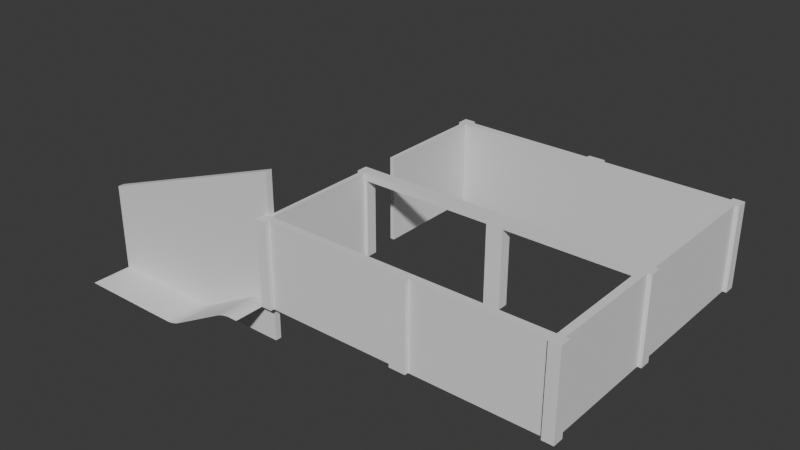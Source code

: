 # Source: Casa.blend  (saved by Blender 5.2.44; exported with 4.5.12 LTS)
import bpy
from mathutils import Matrix  # noqa: F401  (used for matrix-valued properties, if any)

bpy.ops.wm.read_factory_settings(use_empty=True)
scene = bpy.context.scene
scene.name = 'Scene'

# ---- collections
col_collection = bpy.data.collections.new('Collection'); scene.collection.children.link(col_collection)
col_plantabaja = bpy.data.collections.new('PlantaBaja'); col_collection.children.link(col_plantabaja)
col_garaje = bpy.data.collections.new('Garaje'); col_collection.children.link(col_garaje)
col_plantauno = bpy.data.collections.new('PlantaUno'); col_collection.children.link(col_plantauno)

# ---- world
world_world = bpy.data.worlds.new('World'); scene.world = world_world
world_world.use_nodes = True; world_world.node_tree.nodes.clear()
_N = world_world.node_tree.nodes; _L = world_world.node_tree.links
n0 = _N.new('ShaderNodeOutputWorld'); n0.name = 'World Output'; n0.location = (200, 100)
n1 = _N.new('ShaderNodeBackground'); n1.name = 'Background'; n1.location = (-200, 100)
n1.inputs[0].default_value = (0.05088, 0.05088, 0.05088, 1.0)
_L.new(n1.outputs[0], n0.inputs[0])
n0.is_active_output = True
world_world.color = (0.05088, 0.05088, 0.05088)
world_world.sun_shadow_jitter_overblur = 0.0

# ---- meshes
me_cube_001 = bpy.data.meshes.new('Cube.001')
me_cube_001.from_pydata([(-22.75, -15.25, -117.0), (-22.75, -15.25, 117.0), (-22.75, 15.25, -117.0), (-22.75, 15.25, 117.0), (22.75, -15.25, -117.0), (22.75, -15.25, 117.0), (22.75, 15.25, -117.0), (22.75, 15.25, 117.0)], [], [(0, 1, 3, 2), (2, 3, 7, 6), (6, 7, 5, 4), (4, 5, 1, 0), (2, 6, 4, 0), (7, 3, 1, 5)])
_uv = me_cube_001.uv_layers.new(name='UVMap')
_uv.uv.foreach_set('vector', [0.375, 0.0, 0.625, 0.0, 0.625, 0.25, 0.375, 0.25, 0.375, 0.25, 0.625, 0.25, 0.625, 0.5, 0.375, 0.5, 0.375, 0.5, 0.625, 0.5, 0.625, 0.75, 0.375, 0.75, 0.375, 0.75, 0.625, 0.75, 0.625, 1.0, 0.375, 1.0, 0.125, 0.5, 0.375, 0.5, 0.375, 0.75, 0.125, 0.75, 0.625, 0.5, 0.875, 0.5, 0.875, 0.75, 0.625, 0.75])
me_cube_001.update()
me_cube_002 = bpy.data.meshes.new('Cube.002')
me_cube_002.from_pydata([(-15.25, -15.25, -117.0), (-15.25, -15.25, 117.0), (-15.25, 15.25, -117.0), (-15.25, 15.25, 117.0), (15.25, -15.25, -117.0), (15.25, -15.25, 117.0), (15.25, 15.25, -117.0), (15.25, 15.25, 117.0)], [], [(0, 1, 3, 2), (2, 3, 7, 6), (6, 7, 5, 4), (4, 5, 1, 0), (2, 6, 4, 0), (7, 3, 1, 5)])
_uv = me_cube_002.uv_layers.new(name='UVMap')
_uv.uv.foreach_set('vector', [0.375, 0.0, 0.625, 0.0, 0.625, 0.25, 0.375, 0.25, 0.375, 0.25, 0.625, 0.25, 0.625, 0.5, 0.375, 0.5, 0.375, 0.5, 0.625, 0.5, 0.625, 0.75, 0.375, 0.75, 0.375, 0.75, 0.625, 0.75, 0.625, 1.0, 0.375, 1.0, 0.125, 0.5, 0.375, 0.5, 0.375, 0.75, 0.125, 0.75, 0.625, 0.5, 0.875, 0.5, 0.875, 0.75, 0.625, 0.75])
me_cube_002.update()
me_cube_003 = bpy.data.meshes.new('Cube.003')
me_cube_003.from_pydata([(-15.25, -15.25, -117.0), (-15.25, -15.25, 117.0), (-15.25, 15.25, -117.0), (-15.25, 15.25, 117.0), (15.25, -15.25, -117.0), (15.25, -15.25, 117.0), (15.25, 15.25, -117.0), (15.25, 15.25, 117.0)], [], [(0, 1, 3, 2), (2, 3, 7, 6), (6, 7, 5, 4), (4, 5, 1, 0), (2, 6, 4, 0), (7, 3, 1, 5)])
_uv = me_cube_003.uv_layers.new(name='UVMap')
_uv.uv.foreach_set('vector', [0.375, 0.0, 0.625, 0.0, 0.625, 0.25, 0.375, 0.25, 0.375, 0.25, 0.625, 0.25, 0.625, 0.5, 0.375, 0.5, 0.375, 0.5, 0.625, 0.5, 0.625, 0.75, 0.375, 0.75, 0.375, 0.75, 0.625, 0.75, 0.625, 1.0, 0.375, 1.0, 0.125, 0.5, 0.375, 0.5, 0.375, 0.75, 0.125, 0.75, 0.625, 0.5, 0.875, 0.5, 0.875, 0.75, 0.625, 0.75])
me_cube_003.update()
me_cube = bpy.data.meshes.new('Cube')
me_cube.from_pydata([(-182.5, -10.0, -117.0), (-182.5, -10.0, 117.0), (-182.5, 10.0, -117.0), (-182.5, 10.0, 117.0), (182.5, -10.0, -117.0), (182.5, -10.0, 117.0), (182.5, 10.0, -117.0), (182.5, 10.0, 117.0)], [], [(0, 1, 3, 2), (2, 3, 7, 6), (6, 7, 5, 4), (4, 5, 1, 0), (2, 6, 4, 0), (7, 3, 1, 5)])
_uv = me_cube.uv_layers.new(name='UVMap')
_uv.uv.foreach_set('vector', [0.375, 0.0, 0.625, 0.0, 0.625, 0.25, 0.375, 0.25, 0.375, 0.25, 0.625, 0.25, 0.625, 0.5, 0.375, 0.5, 0.375, 0.5, 0.625, 0.5, 0.625, 0.75, 0.375, 0.75, 0.375, 0.75, 0.625, 0.75, 0.625, 1.0, 0.375, 1.0, 0.125, 0.5, 0.375, 0.5, 0.375, 0.75, 0.125, 0.75, 0.625, 0.5, 0.875, 0.5, 0.875, 0.75, 0.625, 0.75])
me_cube.update()
me_cube_004 = bpy.data.meshes.new('Cube.004')
me_cube_004.from_pydata([(-186.8, -10.0, -117.0), (-186.8, -10.0, 117.0), (-186.8, 10.0, -117.0), (-186.8, 10.0, 117.0), (161.2, -10.0, -117.0), (161.2, -10.0, 117.0), (161.2, 10.0, -117.0), (161.2, 10.0, 117.0)], [], [(0, 1, 3, 2), (2, 3, 7, 6), (6, 7, 5, 4), (4, 5, 1, 0), (2, 6, 4, 0), (7, 3, 1, 5)])
_uv = me_cube_004.uv_layers.new(name='UVMap')
_uv.uv.foreach_set('vector', [0.375, 0.0, 0.625, 0.0, 0.625, 0.25, 0.375, 0.25, 0.375, 0.25, 0.625, 0.25, 0.625, 0.5, 0.375, 0.5, 0.375, 0.5, 0.625, 0.5, 0.625, 0.75, 0.375, 0.75, 0.375, 0.75, 0.625, 0.75, 0.625, 1.0, 0.375, 1.0, 0.125, 0.5, 0.375, 0.5, 0.375, 0.75, 0.125, 0.75, 0.625, 0.5, 0.875, 0.5, 0.875, 0.75, 0.625, 0.75])
me_cube_004.update()
me_cube_005 = bpy.data.meshes.new('Cube.005')
me_cube_005.from_pydata([(10.0, -159.0, -117.0), (10.0, -159.0, 117.0), (-10.0, -159.0, -117.0), (-10.0, -159.0, 117.0), (10.0, 159.0, -117.0), (10.0, 159.0, 117.0), (-10.0, 159.0, -117.0), (-10.0, 159.0, 117.0)], [], [(0, 1, 3, 2), (2, 3, 7, 6), (6, 7, 5, 4), (4, 5, 1, 0), (2, 6, 4, 0), (7, 3, 1, 5)])
_uv = me_cube_005.uv_layers.new(name='UVMap')
_uv.uv.foreach_set('vector', [0.375, 0.0, 0.625, 0.0, 0.625, 0.25, 0.375, 0.25, 0.375, 0.25, 0.625, 0.25, 0.625, 0.5, 0.375, 0.5, 0.375, 0.5, 0.625, 0.5, 0.625, 0.75, 0.375, 0.75, 0.375, 0.75, 0.625, 0.75, 0.625, 1.0, 0.375, 1.0, 0.125, 0.5, 0.375, 0.5, 0.375, 0.75, 0.125, 0.75, 0.625, 0.5, 0.875, 0.5, 0.875, 0.75, 0.625, 0.75])
me_cube_005.update()
me_cube_006 = bpy.data.meshes.new('Cube.006')
me_cube_006.from_pydata([(-15.25, -15.25, -117.0), (-15.25, -15.25, 117.0), (-15.25, 15.25, -117.0), (-15.25, 15.25, 117.0), (15.25, -15.25, -117.0), (15.25, -15.25, 117.0), (15.25, 15.25, -117.0), (15.25, 15.25, 117.0)], [], [(0, 1, 3, 2), (2, 3, 7, 6), (6, 7, 5, 4), (4, 5, 1, 0), (2, 6, 4, 0), (7, 3, 1, 5)])
_uv = me_cube_006.uv_layers.new(name='UVMap')
_uv.uv.foreach_set('vector', [0.375, 0.0, 0.625, 0.0, 0.625, 0.25, 0.375, 0.25, 0.375, 0.25, 0.625, 0.25, 0.625, 0.5, 0.375, 0.5, 0.375, 0.5, 0.625, 0.5, 0.625, 0.75, 0.375, 0.75, 0.375, 0.75, 0.625, 0.75, 0.625, 1.0, 0.375, 1.0, 0.125, 0.5, 0.375, 0.5, 0.375, 0.75, 0.125, 0.75, 0.625, 0.5, 0.875, 0.5, 0.875, 0.75, 0.625, 0.75])
me_cube_006.update()
me_cube_007 = bpy.data.meshes.new('Cube.007')
me_cube_007.from_pydata([(10.0, -194.5, -117.0), (10.0, -194.5, 117.0), (-10.0, -194.5, -117.0), (-10.0, -194.5, 117.0), (10.0, 194.5, -117.0), (10.0, 194.5, 117.0), (-10.0, 194.5, -117.0), (-10.0, 194.5, 117.0)], [], [(0, 1, 3, 2), (2, 3, 7, 6), (6, 7, 5, 4), (4, 5, 1, 0), (2, 6, 4, 0), (7, 3, 1, 5)])
_uv = me_cube_007.uv_layers.new(name='UVMap')
_uv.uv.foreach_set('vector', [0.375, 0.0, 0.625, 0.0, 0.625, 0.25, 0.375, 0.25, 0.375, 0.25, 0.625, 0.25, 0.625, 0.5, 0.375, 0.5, 0.375, 0.5, 0.625, 0.5, 0.625, 0.75, 0.375, 0.75, 0.375, 0.75, 0.625, 0.75, 0.625, 1.0, 0.375, 1.0, 0.125, 0.5, 0.375, 0.5, 0.375, 0.75, 0.125, 0.75, 0.625, 0.5, 0.875, 0.5, 0.875, 0.75, 0.625, 0.75])
me_cube_007.update()
me_cube_008 = bpy.data.meshes.new('Cube.008')
me_cube_008.from_pydata([(-15.25, -15.25, -117.0), (-15.25, -15.25, 117.0), (-15.25, 15.25, -117.0), (-15.25, 15.25, 117.0), (15.25, -15.25, -117.0), (15.25, -15.25, 117.0), (15.25, 15.25, -117.0), (15.25, 15.25, 117.0)], [], [(0, 1, 3, 2), (2, 3, 7, 6), (6, 7, 5, 4), (4, 5, 1, 0), (2, 6, 4, 0), (7, 3, 1, 5)])
_uv = me_cube_008.uv_layers.new(name='UVMap')
_uv.uv.foreach_set('vector', [0.375, 0.0, 0.625, 0.0, 0.625, 0.25, 0.375, 0.25, 0.375, 0.25, 0.625, 0.25, 0.625, 0.5, 0.375, 0.5, 0.375, 0.5, 0.625, 0.5, 0.625, 0.75, 0.375, 0.75, 0.375, 0.75, 0.625, 0.75, 0.625, 1.0, 0.375, 1.0, 0.125, 0.5, 0.375, 0.5, 0.375, 0.75, 0.125, 0.75, 0.625, 0.5, 0.875, 0.5, 0.875, 0.75, 0.625, 0.75])
me_cube_008.update()
me_cube_009 = bpy.data.meshes.new('Cube.009')
me_cube_009.from_pydata([(-22.75, -15.25, -117.0), (-22.75, -15.25, 117.0), (-22.75, 15.25, -117.0), (-22.75, 15.25, 117.0), (22.75, -15.25, -117.0), (22.75, -15.25, 117.0), (22.75, 15.25, -117.0), (22.75, 15.25, 117.0)], [], [(0, 1, 3, 2), (2, 3, 7, 6), (6, 7, 5, 4), (4, 5, 1, 0), (2, 6, 4, 0), (7, 3, 1, 5)])
_uv = me_cube_009.uv_layers.new(name='UVMap')
_uv.uv.foreach_set('vector', [0.375, 0.0, 0.625, 0.0, 0.625, 0.25, 0.375, 0.25, 0.375, 0.25, 0.625, 0.25, 0.625, 0.5, 0.375, 0.5, 0.375, 0.5, 0.625, 0.5, 0.625, 0.75, 0.375, 0.75, 0.375, 0.75, 0.625, 0.75, 0.625, 1.0, 0.375, 1.0, 0.125, 0.5, 0.375, 0.5, 0.375, 0.75, 0.125, 0.75, 0.625, 0.5, 0.875, 0.5, 0.875, 0.75, 0.625, 0.75])
me_cube_009.update()
me_cube_010 = bpy.data.meshes.new('Cube.010')
me_cube_010.from_pydata([(-15.25, -15.25, -117.0), (-15.25, -15.25, 117.0), (-15.25, 15.25, -117.0), (-15.25, 15.25, 117.0), (15.25, -15.25, -117.0), (15.25, -15.25, 117.0), (15.25, 15.25, -117.0), (15.25, 15.25, 117.0)], [], [(0, 1, 3, 2), (2, 3, 7, 6), (6, 7, 5, 4), (4, 5, 1, 0), (2, 6, 4, 0), (7, 3, 1, 5)])
_uv = me_cube_010.uv_layers.new(name='UVMap')
_uv.uv.foreach_set('vector', [0.375, 0.0, 0.625, 0.0, 0.625, 0.25, 0.375, 0.25, 0.375, 0.25, 0.625, 0.25, 0.625, 0.5, 0.375, 0.5, 0.375, 0.5, 0.625, 0.5, 0.625, 0.75, 0.375, 0.75, 0.375, 0.75, 0.625, 0.75, 0.625, 1.0, 0.375, 1.0, 0.125, 0.5, 0.375, 0.5, 0.375, 0.75, 0.125, 0.75, 0.625, 0.5, 0.875, 0.5, 0.875, 0.75, 0.625, 0.75])
me_cube_010.update()
me_cube_011 = bpy.data.meshes.new('Cube.011')
me_cube_011.from_pydata([(-182.5, -10.0, -117.0), (-182.5, -10.0, 117.0), (-182.5, 10.0, -117.0), (-182.5, 10.0, 117.0), (182.5, -10.0, -117.0), (182.5, -10.0, 117.0), (182.5, 10.0, -117.0), (182.5, 10.0, 117.0)], [], [(0, 1, 3, 2), (2, 3, 7, 6), (6, 7, 5, 4), (4, 5, 1, 0), (2, 6, 4, 0), (7, 3, 1, 5)])
_uv = me_cube_011.uv_layers.new(name='UVMap')
_uv.uv.foreach_set('vector', [0.375, 0.0, 0.625, 0.0, 0.625, 0.25, 0.375, 0.25, 0.375, 0.25, 0.625, 0.25, 0.625, 0.5, 0.375, 0.5, 0.375, 0.5, 0.625, 0.5, 0.625, 0.75, 0.375, 0.75, 0.375, 0.75, 0.625, 0.75, 0.625, 1.0, 0.375, 1.0, 0.125, 0.5, 0.375, 0.5, 0.375, 0.75, 0.125, 0.75, 0.625, 0.5, 0.875, 0.5, 0.875, 0.75, 0.625, 0.75])
me_cube_011.update()
me_cube_012 = bpy.data.meshes.new('Cube.012')
me_cube_012.from_pydata([(-174.0, -10.0, -117.0), (-174.0, -10.0, 117.0), (-174.0, 10.0, -117.0), (-174.0, 10.0, 117.0), (174.0, -10.0, -117.0), (174.0, -10.0, 117.0), (174.0, 10.0, -117.0), (174.0, 10.0, 117.0)], [], [(0, 1, 3, 2), (2, 3, 7, 6), (6, 7, 5, 4), (4, 5, 1, 0), (2, 6, 4, 0), (7, 3, 1, 5)])
_uv = me_cube_012.uv_layers.new(name='UVMap')
_uv.uv.foreach_set('vector', [0.375, 0.0, 0.625, 0.0, 0.625, 0.25, 0.375, 0.25, 0.375, 0.25, 0.625, 0.25, 0.625, 0.5, 0.375, 0.5, 0.375, 0.5, 0.625, 0.5, 0.625, 0.75, 0.375, 0.75, 0.375, 0.75, 0.625, 0.75, 0.625, 1.0, 0.375, 1.0, 0.125, 0.5, 0.375, 0.5, 0.375, 0.75, 0.125, 0.75, 0.625, 0.5, 0.875, 0.5, 0.875, 0.75, 0.625, 0.75])
me_cube_012.update()
me_cube_013 = bpy.data.meshes.new('Cube.013')
me_cube_013.from_pydata([(-15.25, -15.25, -117.0), (-15.25, -15.25, 117.0), (-15.25, 15.25, -117.0), (-15.25, 15.25, 117.0), (15.25, -15.25, -117.0), (15.25, -15.25, 117.0), (15.25, 15.25, -117.0), (15.25, 15.25, 117.0)], [], [(0, 1, 3, 2), (2, 3, 7, 6), (6, 7, 5, 4), (4, 5, 1, 0), (2, 6, 4, 0), (7, 3, 1, 5)])
_uv = me_cube_013.uv_layers.new(name='UVMap')
_uv.uv.foreach_set('vector', [0.375, 0.0, 0.625, 0.0, 0.625, 0.25, 0.375, 0.25, 0.375, 0.25, 0.625, 0.25, 0.625, 0.5, 0.375, 0.5, 0.375, 0.5, 0.625, 0.5, 0.625, 0.75, 0.375, 0.75, 0.375, 0.75, 0.625, 0.75, 0.625, 1.0, 0.375, 1.0, 0.125, 0.5, 0.375, 0.5, 0.375, 0.75, 0.125, 0.75, 0.625, 0.5, 0.875, 0.5, 0.875, 0.75, 0.625, 0.75])
me_cube_013.update()
me_cube_014 = bpy.data.meshes.new('Cube.014')
me_cube_014.from_pydata([(-22.75, -15.25, -117.0), (-22.75, -15.25, 117.0), (-22.75, 15.25, -117.0), (-22.75, 15.25, 117.0), (22.75, -15.25, -117.0), (22.75, -15.25, 117.0), (22.75, 15.25, -117.0), (22.75, 15.25, 117.0)], [], [(0, 1, 3, 2), (2, 3, 7, 6), (6, 7, 5, 4), (4, 5, 1, 0), (2, 6, 4, 0), (7, 3, 1, 5)])
_uv = me_cube_014.uv_layers.new(name='UVMap')
_uv.uv.foreach_set('vector', [0.375, 0.0, 0.625, 0.0, 0.625, 0.25, 0.375, 0.25, 0.375, 0.25, 0.625, 0.25, 0.625, 0.5, 0.375, 0.5, 0.375, 0.5, 0.625, 0.5, 0.625, 0.75, 0.375, 0.75, 0.375, 0.75, 0.625, 0.75, 0.625, 1.0, 0.375, 1.0, 0.125, 0.5, 0.375, 0.5, 0.375, 0.75, 0.125, 0.75, 0.625, 0.5, 0.875, 0.5, 0.875, 0.75, 0.625, 0.75])
me_cube_014.update()
me_cube_015 = bpy.data.meshes.new('Cube.015')
me_cube_015.from_pydata([(-182.5, -15.25, -10.0), (-182.5, -15.25, 10.0), (-182.5, 15.25, -10.0), (-182.5, 15.25, 10.0), (182.5, -15.25, -10.0), (182.5, -15.25, 10.0), (182.5, 15.25, -10.0), (182.5, 15.25, 10.0)], [], [(0, 1, 3, 2), (2, 3, 7, 6), (6, 7, 5, 4), (4, 5, 1, 0), (2, 6, 4, 0), (7, 3, 1, 5)])
_uv = me_cube_015.uv_layers.new(name='UVMap')
_uv.uv.foreach_set('vector', [0.375, 0.0, 0.625, 0.0, 0.625, 0.25, 0.375, 0.25, 0.375, 0.25, 0.625, 0.25, 0.625, 0.5, 0.375, 0.5, 0.375, 0.5, 0.625, 0.5, 0.625, 0.75, 0.375, 0.75, 0.375, 0.75, 0.625, 0.75, 0.625, 1.0, 0.375, 1.0, 0.125, 0.5, 0.375, 0.5, 0.375, 0.75, 0.125, 0.75, 0.625, 0.5, 0.875, 0.5, 0.875, 0.75, 0.625, 0.75])
me_cube_015.update()
me_cube_016 = bpy.data.meshes.new('Cube.016')
me_cube_016.from_pydata([(-174.0, -15.25, -10.0), (-174.0, -15.25, 10.0), (-174.0, 15.25, -10.0), (-174.0, 15.25, 10.0), (174.0, -15.25, -10.0), (174.0, -15.25, 10.0), (174.0, 15.25, -10.0), (174.0, 15.25, 10.0)], [], [(0, 1, 3, 2), (2, 3, 7, 6), (6, 7, 5, 4), (4, 5, 1, 0), (2, 6, 4, 0), (7, 3, 1, 5)])
_uv = me_cube_016.uv_layers.new(name='UVMap')
_uv.uv.foreach_set('vector', [0.375, 0.0, 0.625, 0.0, 0.625, 0.25, 0.375, 0.25, 0.375, 0.25, 0.625, 0.25, 0.625, 0.5, 0.375, 0.5, 0.375, 0.5, 0.625, 0.5, 0.625, 0.75, 0.375, 0.75, 0.375, 0.75, 0.625, 0.75, 0.625, 1.0, 0.375, 1.0, 0.125, 0.5, 0.375, 0.5, 0.375, 0.75, 0.125, 0.75, 0.625, 0.5, 0.875, 0.5, 0.875, 0.75, 0.625, 0.75])
me_cube_016.update()
me_cube_017 = bpy.data.meshes.new('Cube.017')
me_cube_017.from_pydata([(5.5, -159.0, -117.0), (5.5, -159.0, 117.0), (-5.5, -159.0, -117.0), (-5.5, -159.0, 117.0), (5.5, 159.0, -117.0), (5.5, 159.0, 117.0), (-5.5, 159.0, -117.0), (-5.5, 159.0, 117.0)], [], [(0, 1, 3, 2), (2, 3, 7, 6), (6, 7, 5, 4), (4, 5, 1, 0), (2, 6, 4, 0), (7, 3, 1, 5)])
_uv = me_cube_017.uv_layers.new(name='UVMap')
_uv.uv.foreach_set('vector', [0.375, 0.0, 0.625, 0.0, 0.625, 0.25, 0.375, 0.25, 0.375, 0.25, 0.625, 0.25, 0.625, 0.5, 0.375, 0.5, 0.375, 0.5, 0.625, 0.5, 0.625, 0.75, 0.375, 0.75, 0.375, 0.75, 0.625, 0.75, 0.625, 1.0, 0.375, 1.0, 0.125, 0.5, 0.375, 0.5, 0.375, 0.75, 0.125, 0.75, 0.625, 0.5, 0.875, 0.5, 0.875, 0.75, 0.625, 0.75])
me_cube_017.update()
me_cube_018 = bpy.data.meshes.new('Cube.018')
me_cube_018.from_pydata([(11.0, -111.0, -117.0), (11.0, -111.0, 117.0), (-0.0004191, -111.0, -117.0), (-0.0004191, -111.0, 117.0), (11.0, 194.5, -117.0), (11.0, 194.5, 117.0), (-0.0004275, 194.5, -117.0), (-0.0004275, 194.5, 117.0)], [], [(0, 1, 3, 2), (2, 3, 7, 6), (6, 7, 5, 4), (4, 5, 1, 0), (2, 6, 4, 0), (7, 3, 1, 5)])
_uv = me_cube_018.uv_layers.new(name='UVMap')
_uv.uv.foreach_set('vector', [0.375, 0.0, 0.625, 0.0, 0.625, 0.25, 0.375, 0.25, 0.375, 0.25, 0.625, 0.25, 0.625, 0.5, 0.375, 0.5, 0.375, 0.5, 0.625, 0.5, 0.625, 0.75, 0.375, 0.75, 0.375, 0.75, 0.625, 0.75, 0.625, 1.0, 0.375, 1.0, 0.125, 0.5, 0.375, 0.5, 0.375, 0.75, 0.125, 0.75, 0.625, 0.5, 0.875, 0.5, 0.875, 0.75, 0.625, 0.75])
me_cube_018.update()
me_cube_019 = bpy.data.meshes.new('Cube.019')
me_cube_019.from_pydata([(-182.5, -10.0, -347.5), (-182.5, -10.0, 189.0), (-182.5, 10.0, -347.5), (-182.5, 10.0, 189.0), (182.5, -10.0, -347.5), (182.5, -10.0, 649.1), (182.5, 10.0, -347.5), (182.5, 10.0, 649.1)], [], [(0, 1, 3, 2), (2, 3, 7, 6), (6, 7, 5, 4), (4, 5, 1, 0), (2, 6, 4, 0), (7, 3, 1, 5)])
_uv = me_cube_019.uv_layers.new(name='UVMap')
_uv.uv.foreach_set('vector', [0.375, 0.0, 0.625, 0.0, 0.625, 0.25, 0.375, 0.25, 0.375, 0.25, 0.625, 0.25, 0.625, 0.5, 0.375, 0.5, 0.375, 0.5, 0.625, 0.5, 0.625, 0.75, 0.375, 0.75, 0.375, 0.75, 0.625, 0.75, 0.625, 1.0, 0.375, 1.0, 0.125, 0.5, 0.375, 0.5, 0.375, 0.75, 0.125, 0.75, 0.625, 0.5, 0.875, 0.5, 0.875, 0.75, 0.625, 0.75])
me_cube_019.update()
me_cube_021 = bpy.data.meshes.new('Cube.021')
me_cube_021.from_pydata([(178.3, 56.5, 49.9), (178.3, -56.5, 49.9), (-382.9, -56.5, -56.1), (-382.9, 56.5, -56.1), (155.8, -56.5, 49.9), (113.5, -56.5, 39.16), (150.3, -56.5, 49.63), (144.1, -56.5, 48.84), (137.5, -56.5, 47.56), (130.8, -56.5, 45.86), (124.3, -56.5, 43.82), (118.5, -56.5, 41.55), (113.5, 56.5, 39.16), (155.8, 56.5, 49.9), (118.5, 56.5, 41.55), (124.3, 56.5, 43.82), (130.8, 56.5, 45.86), (137.5, 56.5, 47.56), (144.1, 56.5, 48.84), (150.3, 56.5, 49.63), (-42.16, -56.5, -45.36), (-84.46, -56.5, -56.1), (-47.13, -56.5, -47.75), (-52.98, -56.5, -50.02), (-59.41, -56.5, -52.06), (-66.11, -56.5, -53.76), (-72.73, -56.5, -55.04), (-78.96, -56.5, -55.83), (-84.46, 56.5, -56.1), (-42.16, 56.5, -45.36), (-78.96, 56.5, -55.83), (-72.73, 56.5, -55.04), (-66.11, 56.5, -53.76), (-59.41, 56.5, -52.06), (-52.98, 56.5, -50.02), (-47.13, 56.5, -47.75)], [], [(4, 13, 19, 6), (6, 19, 18, 7), (7, 18, 17, 8), (8, 17, 16, 9), (9, 16, 15, 10), (10, 15, 14, 11), (11, 14, 12, 5), (20, 29, 35, 22), (22, 35, 34, 23), (23, 34, 33, 24), (24, 33, 32, 25), (25, 32, 31, 26), (26, 31, 30, 27), (27, 30, 28, 21), (5, 12, 29, 20), (13, 4, 1, 0), (21, 28, 3, 2)])
_uv = me_cube_021.uv_layers.new(name='UVMap')
_uv.uv.foreach_set('vector', [1.585, 0.75, 1.585, 0.5, 1.585, 0.5, 1.585, 0.75, 1.585, 0.75, 1.585, 0.5, 1.585, 0.5, 1.585, 0.75, 1.585, 0.75, 1.585, 0.5, 1.585, 0.5, 1.585, 0.75, 1.585, 0.75, 1.585, 0.5, 1.585, 0.5, 1.585, 0.75, 1.585, 0.75, 1.585, 0.5, 1.585, 0.5, 1.585, 0.75, 1.585, 0.75, 1.585, 0.5, 1.585, 0.5, 1.585, 0.75, 1.585, 0.75, 1.585, 0.5, 1.585, 0.5, 1.585, 0.75, 1.585, 0.75, 1.585, 0.5, 1.585, 0.5, 1.585, 0.75, 1.585, 0.75, 1.585, 0.5, 1.585, 0.5, 1.585, 0.75, 1.585, 0.75, 1.585, 0.5, 1.585, 0.5, 1.585, 0.75, 1.585, 0.75, 1.585, 0.5, 1.585, 0.5, 1.585, 0.75, 1.585, 0.75, 1.585, 0.5, 1.585, 0.5, 1.585, 0.75, 1.585, 0.75, 1.585, 0.5, 1.585, 0.5, 1.585, 0.75, 1.585, 0.75, 1.585, 0.5, 1.585, 0.5, 1.585, 0.75, 1.585, 0.75, 1.585, 0.5, 1.585, 0.5, 1.585, 0.75, 1.585, 0.5, 1.585, 0.75, 1.585, 0.75, 1.585, 0.5, 1.585, 0.75, 1.585, 0.5, 1.585, 0.5, 1.585, 0.75])
me_cube_021.update()

# ---- objects
ob_cube = bpy.data.objects.new('Cube', me_cube_001)
ob_cube_001 = bpy.data.objects.new('Cube.001', me_cube_002)
ob_cube_002 = bpy.data.objects.new('Cube.002', me_cube_003)
ob_cube_003 = bpy.data.objects.new('Cube.003', me_cube)
ob_cube_004 = bpy.data.objects.new('Cube.004', me_cube_004)
ob_cube_005 = bpy.data.objects.new('Cube.005', me_cube_005)
ob_cube_006 = bpy.data.objects.new('Cube.006', me_cube_006)
ob_cube_007 = bpy.data.objects.new('Cube.007', me_cube_007)
ob_cube_008 = bpy.data.objects.new('Cube.008', me_cube_008)
ob_cube_009 = bpy.data.objects.new('Cube.009', me_cube_009)
ob_cube_010 = bpy.data.objects.new('Cube.010', me_cube_010)
ob_cube_011 = bpy.data.objects.new('Cube.011', me_cube_011)
ob_cube_012 = bpy.data.objects.new('Cube.012', me_cube_012)
ob_cube_013 = bpy.data.objects.new('Cube.013', me_cube_013)
ob_cube_014 = bpy.data.objects.new('Cube.014', me_cube_014)
ob_cube_015 = bpy.data.objects.new('Cube.015', me_cube_015)
ob_cube_016 = bpy.data.objects.new('Cube.016', me_cube_016)
ob_cube_017 = bpy.data.objects.new('Cube.017', me_cube_017)
ob_cube_018 = bpy.data.objects.new('Cube.018', me_cube_018)
ob_cube_019 = bpy.data.objects.new('Cube.019', me_cube_019)
ob_cube_021 = bpy.data.objects.new('Cube.021', me_cube_021)

# ---- transforms, parenting, visibility, modifiers, constraints
ob_cube.location = (8.47, -383.9, 117.0)
ob_cube_001.location = (394.5, -35.37, 117.0)
ob_cube_002.location = (-394.5, -383.9, 117.0)
ob_cube_003.location = (-196.8, -378.6, 117.0)
ob_cube_004.location = (218.1, -378.6, 117.0)
ob_cube_005.location = (389.2, -209.6, 117.0)
ob_cube_006.location = (394.5, -383.9, 117.0)
ob_cube_007.location = (389.2, 174.4, 117.0)
ob_cube_008.location = (394.5, 384.1, 117.0)
ob_cube_009.location = (8.47, 384.1, 117.0)
ob_cube_010.location = (-394.5, 384.1, 117.0)
ob_cube_011.location = (-196.8, 378.9, 117.0)
ob_cube_012.location = (205.2, 378.9, 117.0)
ob_cube_013.location = (-394.5, -35.37, 117.0)
ob_cube_014.location = (8.47, -35.37, 117.0)
ob_cube_015.location = (-196.8, -35.37, 224.0)
ob_cube_016.location = (205.2, -35.37, 224.0)
ob_cube_017.location = (-394.5, -209.6, 117.0)
ob_cube_018.location = (-400.0, 174.4, 117.0)
ob_cube_019.location = (-685.5, -360.1, 51.39)
ob_cube_019.scale = (1.564, 0.85, 0.453)
ob_cube_021.location = (-588.1, -425.1, -49.9)

# ---- collection membership
col_plantabaja.objects.link(ob_cube)
col_plantabaja.objects.link(ob_cube_001)
col_plantabaja.objects.link(ob_cube_002)
col_plantabaja.objects.link(ob_cube_003)
col_plantabaja.objects.link(ob_cube_004)
col_plantabaja.objects.link(ob_cube_005)
col_plantabaja.objects.link(ob_cube_006)
col_plantabaja.objects.link(ob_cube_007)
col_plantabaja.objects.link(ob_cube_008)
col_plantabaja.objects.link(ob_cube_009)
col_plantabaja.objects.link(ob_cube_010)
col_plantabaja.objects.link(ob_cube_011)
col_plantabaja.objects.link(ob_cube_012)
col_plantabaja.objects.link(ob_cube_013)
col_plantabaja.objects.link(ob_cube_014)
col_plantabaja.objects.link(ob_cube_015)
col_plantabaja.objects.link(ob_cube_016)
col_plantabaja.objects.link(ob_cube_017)
col_plantabaja.objects.link(ob_cube_018)
col_garaje.objects.link(ob_cube_019)
col_garaje.objects.link(ob_cube_021)

# ---- scene / render settings (as saved in the file)
scene.frame_start = 1; scene.frame_end = 250; scene.frame_set(3)
scene.render.engine = 'BLENDER_EEVEE_NEXT'
scene.render.bake_bias = 0.0
scene.render.bake_samples = 0
scene.render.compositor_device = 'GPU'
scene.eevee.use_volume_custom_range = False
scene.eevee.fast_gi_thickness_near = 0.1
scene.eevee.fast_gi_thickness_far = 0.0
scene.eevee.ray_tracing_options.screen_trace_thickness = 0.1
scene.unit_settings.scale_length = 0.01
bpy.context.view_layer.update()

# ---- added for rendering (the .blend has no active camera and no usable light): camera, sun
cam_auto = bpy.data.cameras.new('AutoCamera')
cam_auto.lens = 50.0
cam_auto.sensor_width = 36.0
cam_auto.clip_end = 27586.9
ob_auto_camera = bpy.data.objects.new('AutoCamera', cam_auto)
scene.collection.objects.link(ob_auto_camera)
ob_auto_camera.location = (1291.25, -1927.41, 1377.25)
ob_auto_camera.rotation_euler = (1.09748, -7.21219e-08, 0.694738)
scene.camera = ob_auto_camera
light_auto_sun = bpy.data.lights.new('AutoSun', 'SUN')
light_auto_sun.energy = 3.0
light_auto_sun.angle = 0.0523599
ob_auto_sun = bpy.data.objects.new('AutoSun', light_auto_sun)
scene.collection.objects.link(ob_auto_sun)
ob_auto_sun.rotation_euler = (0.872665, 0.174533, 0.523599)
bpy.context.view_layer.update()
